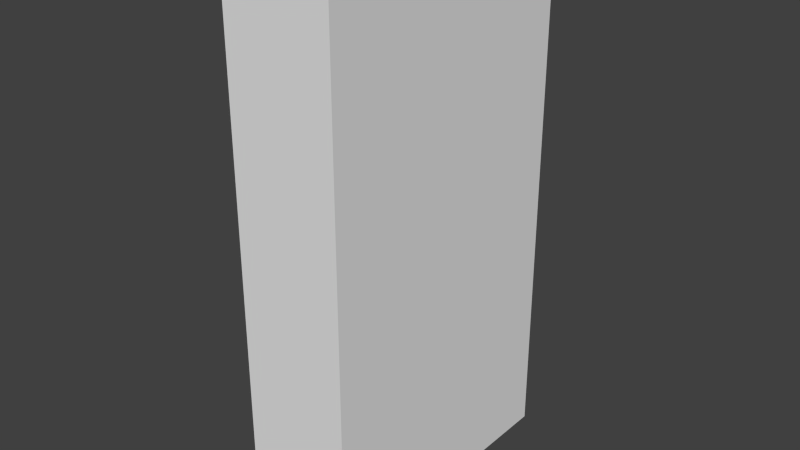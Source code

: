 # Source: Bookshelf.blend  (saved by Blender 2.76.0; exported with 4.5.12 LTS)
import bpy
from mathutils import Matrix  # noqa: F401  (used for matrix-valued properties, if any)

bpy.ops.wm.read_factory_settings(use_empty=True)
scene = bpy.context.scene
scene.name = 'Scene'

# ---- collections
col_collection_1 = bpy.data.collections.new('Collection 1'); scene.collection.children.link(col_collection_1)

# ---- materials (node trees are filled in below, after node groups)
mat_bookshelf = bpy.data.materials.new('BookShelf')
mat_bookshelf.alpha_threshold = 0.0
mat_bookshelf.roughness = 0.5

# ---- material node trees
mat_bookshelf.use_nodes = True; mat_bookshelf.node_tree.nodes.clear()
_N = mat_bookshelf.node_tree.nodes; _L = mat_bookshelf.node_tree.links
n0 = _N.new('ShaderNodeOutputMaterial'); n0.name = 'Material Output'; n0.location = (300, 300)
n1 = _N.new('ShaderNodeBsdfDiffuse'); n1.name = 'Diffuse BSDF'; n1.location = (10, 300)
_L.new(n1.outputs[0], n0.inputs[0])
n0.is_active_output = True

# ---- world
world_world = bpy.data.worlds.new('World'); scene.world = world_world
world_world.color = (0.05088, 0.05088, 0.05088)
world_world.use_sun_shadow = False
world_world.sun_shadow_jitter_overblur = 0.0
world_world.cycles.sampling_method = 'MANUAL'
world_world.cycles.sample_map_resolution = 256

# ---- meshes
me_cube_000 = bpy.data.meshes.new('Cube.000')
me_cube_000.from_pydata([(-0.07651, -0.174, 0.02811), (-0.07651, 0.174, 0.02811), (-0.07651, 0.174, 0.1479), (-0.07651, -0.174, 0.1479), (-0.07651, -0.174, 0.1719), (-0.07651, 0.174, 0.1719), (-0.07651, 0.174, 0.2916), (-0.07651, -0.174, 0.2916), (-0.07651, -0.174, 0.3156), (-0.07651, 0.174, 0.3156), (-0.07651, 0.174, 0.4354), (-0.07651, -0.174, 0.4354), (-0.07651, -0.174, 0.4593), (-0.07651, 0.174, 0.4593), (-0.07651, 0.174, 0.5791), (-0.07651, -0.174, 0.5791), (-0.07651, -0.174, 0.6031), (-0.07651, 0.174, 0.6031), (-0.07651, 0.174, 0.7229), (-0.07651, 0.1984, 0.7469), (-0.07651, 0.1984, 0.0), (-0.07651, -0.174, 0.7229), (0.07651, -0.1984, 0.0), (0.07651, 0.1984, 0.7469), (0.07651, 0.1984, 0.0), (0.05155, 0.174, 0.02811), (0.05155, 0.174, 0.1479), (0.05155, -0.174, 0.1479), (0.05155, -0.174, 0.02811), (0.05155, 0.174, 0.1719), (0.05155, 0.174, 0.2916), (0.05155, -0.174, 0.2916), (0.05155, -0.174, 0.1719), (-0.0599, 0.174, 0.3156), (-0.0599, 0.174, 0.4354), (-0.0599, -0.174, 0.4354), (-0.0599, -0.174, 0.3156), (0.05155, 0.174, 0.4593), (0.05155, 0.174, 0.5791), (-0.0599, -0.174, 0.5791), (-0.0599, -0.174, 0.4593), (0.05155, 0.174, 0.6031), (0.05155, 0.174, 0.7229), (0.05155, -0.174, 0.7229), (0.05155, -0.174, 0.6031), (-0.07651, -0.1984, 0.7469), (-0.07651, -0.1984, 0.6031), (-0.07651, -0.1984, 0.5791), (-0.07651, -0.1984, 0.4593), (-0.07651, -0.1984, 0.4354), (-0.07651, -0.1984, 0.3156), (-0.07651, -0.1984, 0.2916), (-0.07651, -0.1984, 0.1719), (-0.07651, -0.1984, 0.1479), (-0.07651, -0.1984, 0.0), (0.07651, 0.1984, 0.5791), (0.05155, 0.03314, 0.5791), (0.07651, 0.1984, 0.4354), (0.05155, 0.03314, 0.4593), (-0.0599, 0.05195, 0.5727), (0.07651, 0.1984, 0.3156), (-0.0599, 0.113, 0.4696), (0.07651, 0.1984, 0.1719), (-0.07651, 0.1984, 0.1479), (-0.07651, 0.1984, 0.1719), (-0.07651, 0.1984, 0.2916), (-0.07651, 0.1984, 0.3156), (-0.07651, 0.1984, 0.4354), (-0.07651, 0.1984, 0.4593), (-0.07651, 0.1984, 0.5791), (-0.07651, 0.1984, 0.6031), (0.07651, -0.1984, 0.7469), (0.07651, -0.1984, 0.5791), (0.05155, 0.113, 0.4696), (-0.0599, 0.03314, 0.4593), (0.07651, -0.1984, 0.4354), (0.07651, -0.1984, 0.3156), (-0.0599, 0.03314, 0.5791), (0.07651, -0.1984, 0.1719), (0.05155, 0.05195, 0.5727), (0.05155, 0.03278, 0.5613), (-0.0599, 0.03278, 0.5613), (0.05155, 0.09382, 0.4583), (-0.0599, 0.09382, 0.4583), (-0.0599, -0.1524, 0.714), (-0.0599, -0.1128, 0.6111), (0.05155, -0.1128, 0.6111), (0.05155, -0.1524, 0.714), (0.05155, -0.1732, 0.706), (-0.0599, -0.1732, 0.706), (0.05155, -0.1336, 0.6031), (-0.0599, -0.1336, 0.6031), (-0.05231, -0.1241, 0.6978), (-0.05231, -0.04739, 0.6186), (0.05155, -0.04739, 0.6186), (0.05155, -0.1241, 0.6978), (0.05155, -0.1401, 0.6823), (-0.05231, -0.1401, 0.6823), (0.05155, -0.06339, 0.6031), (-0.05231, -0.06339, 0.6031), (-0.03987, -0.07112, 0.6732), (-0.03987, 0.02672, 0.6223), (0.05155, 0.02672, 0.6223), (0.05155, -0.07112, 0.6732), (0.05155, -0.0814, 0.6534), (-0.03987, -0.0814, 0.6534), (0.05155, 0.01645, 0.6026), (-0.03987, 0.01645, 0.6026)], [], [(21, 16, 46, 45), (78, 53, 54, 22), (62, 78, 22, 24), (2, 1, 25, 26), (3, 2, 26, 27), (26, 25, 28, 27), (1, 0, 28, 25), (0, 3, 27, 28), (6, 5, 29, 30), (7, 6, 30, 31), (30, 29, 32, 31), (5, 4, 32, 29), (4, 7, 31, 32), (10, 9, 33, 34), (11, 10, 34, 35), (34, 33, 36, 35), (9, 8, 36, 33), (8, 11, 35, 36), (14, 13, 37, 38), (77, 74, 40, 39), (12, 15, 39, 40), (18, 17, 41, 42), (21, 18, 42, 43), (42, 41, 44, 43), (17, 16, 44, 41), (16, 21, 43, 44), (78, 52, 53), (76, 51, 52, 78), (76, 50, 51), (75, 48, 49), (72, 47, 48, 75), (72, 46, 47), (64, 62, 63), (71, 45, 46, 72), (75, 49, 50, 76), (38, 37, 58, 56), (59, 81, 80, 79), (65, 60, 62, 64), (73, 82, 83, 61), (4, 3, 53, 52), (66, 60, 65), (5, 64, 63, 2), (14, 17, 70, 69), (67, 10, 13, 68), (67, 57, 60, 66), (68, 57, 67), (69, 55, 57, 68), (70, 55, 69), (12, 11, 49, 48), (9, 10, 67, 66), (13, 14, 69, 68), (60, 76, 78, 62), (5, 6, 65, 64), (8, 9, 6, 7), (57, 75, 76, 60), (7, 51, 50, 8), (15, 12, 48, 47), (51, 7, 4, 52), (55, 72, 75, 57), (16, 15, 47, 46), (6, 9, 66, 65), (4, 5, 2, 3), (11, 8, 50, 49), (53, 3, 0, 54), (71, 23, 19, 45), (54, 20, 24, 22), (23, 71, 72, 55), (56, 58, 74, 77), (19, 23, 55, 70), (63, 62, 24, 20), (61, 83, 81, 59), (17, 18, 19, 70), (20, 1, 2, 63), (18, 21, 45, 19), (0, 1, 20, 54), (80, 81, 83, 82), (79, 73, 61, 59), (14, 38, 56), (13, 12, 40, 74), (58, 13, 74), (14, 56, 77), (13, 58, 37), (15, 14, 77, 39), (17, 14, 15, 16), (12, 13, 10, 11), (84, 89, 88, 87), (86, 90, 91, 85), (85, 91, 89, 84), (88, 89, 91, 90), (87, 86, 85, 84), (92, 97, 96, 95), (94, 98, 99, 93), (93, 99, 97, 92), (96, 97, 99, 98), (95, 94, 93, 92), (100, 105, 104, 103), (102, 106, 107, 101), (101, 107, 105, 100), (104, 105, 107, 106), (103, 102, 101, 100)])
_uv = me_cube_000.uv_layers.new(name='UVMap')
_uv.uv.foreach_set('vector', [0.6501, 0.4313, 0.6501, 0.3608, 0.6645, 0.3608, 0.6645, 0.4454, 0.09585, 0.197, 0.005787, 0.1829, 0.005787, 0.09585, 0.09585, 0.09585, 0.3294, 0.197, 0.09585, 0.197, 0.09585, 0.09585, 0.3294, 0.09585, 0.7865, 0.5324, 0.7865, 0.6029, 0.7112, 0.6029, 0.7112, 0.5324, 0.5064, 0.457, 0.7112, 0.457, 0.7112, 0.5324, 0.5064, 0.5324, 0.7112, 0.5324, 0.7112, 0.6029, 0.5064, 0.6029, 0.5064, 0.5324, 0.7112, 0.6783, 0.5064, 0.6783, 0.5064, 0.6029, 0.7112, 0.6029, 0.431, 0.6029, 0.431, 0.5324, 0.5064, 0.5324, 0.5064, 0.6029, 0.3613, 0.7125, 0.3613, 0.783, 0.286, 0.783, 0.286, 0.7125, 0.08116, 0.6371, 0.286, 0.6371, 0.286, 0.7125, 0.08116, 0.7125, 0.286, 0.7125, 0.286, 0.783, 0.08116, 0.783, 0.08116, 0.7125, 0.286, 0.8584, 0.08116, 0.8584, 0.08116, 0.783, 0.286, 0.783, 0.005787, 0.783, 0.005787, 0.7125, 0.08116, 0.7125, 0.08116, 0.783, 0.2811, 0.9618, 0.2106, 0.9618, 0.2106, 0.952, 0.2811, 0.952, 0.4859, 0.9618, 0.2811, 0.9618, 0.2811, 0.952, 0.4859, 0.952, 0.2106, 0.87, 0.2106, 0.9405, 0.005787, 0.9405, 0.005787, 0.87, 0.2106, 0.9618, 0.005787, 0.9618, 0.005787, 0.952, 0.2106, 0.952, 0.5564, 0.9618, 0.4859, 0.9618, 0.4859, 0.952, 0.5564, 0.952, 0.9562, 0.08116, 0.9562, 0.1517, 0.8809, 0.1517, 0.8809, 0.08116, 0.3441, 0.87, 0.3441, 0.9405, 0.2222, 0.9405, 0.2222, 0.87, 0.3827, 0.6371, 0.3827, 0.7076, 0.3729, 0.7076, 0.3729, 0.6371, 0.7865, 0.7652, 0.7865, 0.8357, 0.7112, 0.8357, 0.7112, 0.7652, 0.5064, 0.6898, 0.7112, 0.6898, 0.7112, 0.7652, 0.5064, 0.7652, 0.7112, 0.7652, 0.7112, 0.8357, 0.5064, 0.8357, 0.5064, 0.7652, 0.7112, 0.9111, 0.5064, 0.9111, 0.5064, 0.8357, 0.7112, 0.8357, 0.431, 0.8357, 0.431, 0.7652, 0.5064, 0.7652, 0.5064, 0.8357, 0.09585, 0.197, 0.005787, 0.197, 0.005787, 0.1829, 0.09585, 0.2816, 0.005787, 0.2675, 0.005787, 0.197, 0.09585, 0.197, 0.09585, 0.2816, 0.005787, 0.2816, 0.005787, 0.2675, 0.09585, 0.3521, 0.005787, 0.3662, 0.005787, 0.3521, 0.09585, 0.4367, 0.005787, 0.4367, 0.005787, 0.3662, 0.09585, 0.3521, 0.09585, 0.4367, 0.005787, 0.4508, 0.005787, 0.4367, 0.4194, 0.197, 0.3294, 0.197, 0.4194, 0.1829, 0.09585, 0.5355, 0.005787, 0.5355, 0.005787, 0.4508, 0.09585, 0.4367, 0.09585, 0.3521, 0.005787, 0.3521, 0.005787, 0.2816, 0.09585, 0.2816, 0.8809, 0.08116, 0.8809, 0.1517, 0.798, 0.1517, 0.798, 0.08116, 0.7417, 0.3747, 0.7548, 0.3747, 0.7548, 0.4403, 0.7417, 0.4403, 0.4194, 0.2675, 0.3294, 0.2816, 0.3294, 0.197, 0.4194, 0.197, 0.7417, 0.2386, 0.7548, 0.2386, 0.7548, 0.3042, 0.7417, 0.3042, 0.6501, 0.1069, 0.6501, 0.09284, 0.6645, 0.09284, 0.6645, 0.1069, 0.4194, 0.2816, 0.3294, 0.2816, 0.4194, 0.2675, 0.4454, 0.1069, 0.431, 0.1069, 0.431, 0.09284, 0.4454, 0.09284, 0.4454, 0.3467, 0.4454, 0.3608, 0.431, 0.3608, 0.431, 0.3467, 0.431, 0.2621, 0.4454, 0.2621, 0.4454, 0.2762, 0.431, 0.2762, 0.4194, 0.3521, 0.3294, 0.3521, 0.3294, 0.2816, 0.4194, 0.2816, 0.4194, 0.3662, 0.3294, 0.3521, 0.4194, 0.3521, 0.4194, 0.4367, 0.3294, 0.4367, 0.3294, 0.3521, 0.4194, 0.3662, 0.4194, 0.4508, 0.3294, 0.4367, 0.4194, 0.4367, 0.6501, 0.2762, 0.6501, 0.2621, 0.6645, 0.2621, 0.6645, 0.2762, 0.4454, 0.1915, 0.4454, 0.2621, 0.431, 0.2621, 0.431, 0.1915, 0.4454, 0.2762, 0.4454, 0.3467, 0.431, 0.3467, 0.431, 0.2762, 0.3294, 0.2816, 0.09585, 0.2816, 0.09585, 0.197, 0.3294, 0.197, 0.4454, 0.1069, 0.4454, 0.1774, 0.431, 0.1774, 0.431, 0.1069, 0.6501, 0.1915, 0.4454, 0.1915, 0.4454, 0.1774, 0.6501, 0.1774, 0.3294, 0.3521, 0.09585, 0.3521, 0.09585, 0.2816, 0.3294, 0.2816, 0.6501, 0.1774, 0.6645, 0.1774, 0.6645, 0.1915, 0.6501, 0.1915, 0.6501, 0.3467, 0.6501, 0.2762, 0.6645, 0.2762, 0.6645, 0.3467, 0.6645, 0.1774, 0.6501, 0.1774, 0.6501, 0.1069, 0.6645, 0.1069, 0.3294, 0.4367, 0.09585, 0.4367, 0.09585, 0.3521, 0.3294, 0.3521, 0.6501, 0.3608, 0.6501, 0.3467, 0.6645, 0.3467, 0.6645, 0.3608, 0.4454, 0.1774, 0.4454, 0.1915, 0.431, 0.1915, 0.431, 0.1774, 0.6501, 0.1069, 0.4454, 0.1069, 0.4454, 0.09284, 0.6501, 0.09284, 0.6501, 0.2621, 0.6501, 0.1915, 0.6645, 0.1915, 0.6645, 0.2621, 0.6645, 0.09284, 0.6501, 0.09284, 0.6501, 0.02233, 0.6645, 0.005787, 0.09585, 0.5355, 0.3294, 0.5355, 0.3294, 0.6256, 0.09585, 0.6256, 0.09585, 0.005787, 0.3294, 0.005787, 0.3294, 0.09585, 0.09585, 0.09585, 0.3294, 0.5355, 0.09585, 0.5355, 0.09585, 0.4367, 0.3294, 0.4367, 0.798, 0.08116, 0.798, 0.1517, 0.7324, 0.1517, 0.7324, 0.08116, 0.4194, 0.5355, 0.3294, 0.5355, 0.3294, 0.4367, 0.4194, 0.4508, 0.4194, 0.1829, 0.3294, 0.197, 0.3294, 0.09585, 0.4194, 0.09585, 0.7417, 0.3042, 0.7548, 0.3042, 0.7548, 0.3747, 0.7417, 0.3747, 0.4454, 0.3608, 0.4454, 0.4313, 0.431, 0.4454, 0.431, 0.3608, 0.431, 0.005787, 0.4454, 0.02233, 0.4454, 0.09284, 0.431, 0.09284, 0.4454, 0.4313, 0.6501, 0.4313, 0.6645, 0.4454, 0.431, 0.4454, 0.6501, 0.02233, 0.4454, 0.02233, 0.431, 0.005787, 0.6645, 0.005787, 0.8204, 0.3747, 0.7548, 0.3747, 0.7548, 0.3042, 0.8204, 0.3042, 0.6761, 0.3747, 0.6761, 0.3042, 0.7417, 0.3042, 0.7417, 0.3747, 0.8809, 0.005787, 0.8809, 0.08116, 0.798, 0.08116, 0.8809, 0.227, 0.6761, 0.227, 0.6761, 0.2173, 0.798, 0.2173, 0.798, 0.1517, 0.8809, 0.227, 0.798, 0.2173, 0.8809, 0.005787, 0.798, 0.08116, 0.798, 0.01556, 0.8809, 0.227, 0.798, 0.1517, 0.8809, 0.1517, 0.6761, 0.005787, 0.8809, 0.005787, 0.798, 0.01556, 0.6761, 0.01556, 0.4454, 0.3608, 0.4454, 0.3467, 0.6501, 0.3467, 0.6501, 0.3608, 0.6501, 0.2762, 0.4454, 0.2762, 0.4454, 0.2621, 0.6501, 0.2621, 0.8637, 0.5226, 0.8637, 0.5357, 0.7981, 0.5357, 0.7981, 0.5226, 0.9942, 0.5227, 0.9942, 0.5358, 0.9286, 0.5358, 0.9286, 0.5226, 0.9286, 0.5226, 0.9286, 0.5358, 0.8637, 0.5357, 0.8637, 0.5226, 0.8637, 0.6013, 0.8637, 0.5357, 0.9286, 0.5358, 0.9286, 0.6014, 0.8637, 0.457, 0.9286, 0.457, 0.9286, 0.5226, 0.8637, 0.5226, 0.9241, 0.6872, 0.9241, 0.6741, 0.9853, 0.6741, 0.9853, 0.6872, 0.7981, 0.6872, 0.7981, 0.6741, 0.8592, 0.6741, 0.8592, 0.6872, 0.8592, 0.6872, 0.8592, 0.6741, 0.9241, 0.6741, 0.9241, 0.6872, 0.9241, 0.6129, 0.9241, 0.6741, 0.8592, 0.6741, 0.8592, 0.6129, 0.9241, 0.7483, 0.8592, 0.7483, 0.8592, 0.6872, 0.9241, 0.6872, 0.865, 0.8137, 0.8519, 0.8137, 0.8519, 0.7599, 0.865, 0.7599, 0.865, 0.9324, 0.8519, 0.9324, 0.8519, 0.8786, 0.865, 0.8786, 0.865, 0.8786, 0.8519, 0.8786, 0.8519, 0.8137, 0.865, 0.8137, 0.7981, 0.8137, 0.8519, 0.8137, 0.8519, 0.8786, 0.7981, 0.8786, 0.9189, 0.8137, 0.9189, 0.8786, 0.865, 0.8786, 0.865, 0.8137])
me_cube_000.materials.append(mat_bookshelf)
me_cube_000.use_remesh_preserve_volume = False
me_cube_000.use_remesh_preserve_attributes = False
me_cube_000.use_mirror_vertex_groups = False
me_cube_000.update()

# ---- objects
ob_bookshelf = bpy.data.objects.new('BookShelf', me_cube_000)

# ---- transforms, parenting, visibility, modifiers, constraints
ob_bookshelf.location = (0.0, 0.0, 0.0)
ob_bookshelf.lineart.crease_threshold = 0.0

# ---- collection membership
col_collection_1.objects.link(ob_bookshelf)

# ---- scene / render settings (as saved in the file)
scene.frame_start = 1; scene.frame_end = 250; scene.frame_set(1)
scene.render.engine = 'CYCLES'
scene.render.resolution_percentage = 50
scene.render.dither_intensity = 0.0
scene.cycles.use_denoising = False
scene.cycles.samples = 10
scene.cycles.sampling_pattern = 'TABULATED_SOBOL'
scene.cycles.light_sampling_threshold = 0.0
scene.cycles.use_adaptive_sampling = False
scene.cycles.use_light_tree = False
scene.cycles.blur_glossy = 0.0
scene.cycles.pixel_filter_type = 'GAUSSIAN'
scene.cycles.sample_clamp_indirect = 0.0
scene.view_settings.view_transform = 'Standard'
bpy.context.view_layer.update()

# ---- added for rendering (the .blend has no active camera and no usable light): camera, sun
cam_auto = bpy.data.cameras.new('AutoCamera')
cam_auto.lens = 50.0
cam_auto.sensor_width = 36.0
cam_auto.clip_end = 1000.0
ob_auto_camera = bpy.data.objects.new('AutoCamera', cam_auto)
scene.collection.objects.link(ob_auto_camera)
ob_auto_camera.location = (0.795224, -0.954269, 1.00965)
ob_auto_camera.rotation_euler = (1.09748, -7.21219e-08, 0.694738)
scene.camera = ob_auto_camera
light_auto_sun = bpy.data.lights.new('AutoSun', 'SUN')
light_auto_sun.energy = 3.0
light_auto_sun.angle = 0.0523599
ob_auto_sun = bpy.data.objects.new('AutoSun', light_auto_sun)
scene.collection.objects.link(ob_auto_sun)
ob_auto_sun.rotation_euler = (0.872665, 0.174533, 0.523599)
bpy.context.view_layer.update()
